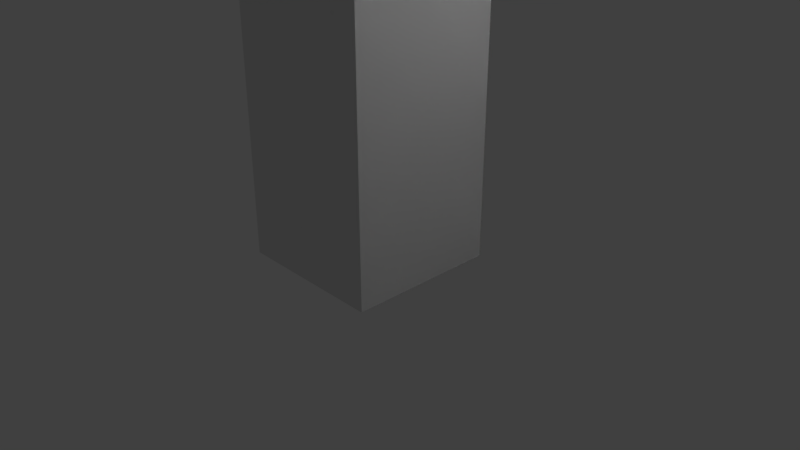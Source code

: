 # Source: Martelo.blend  (saved by Blender 2.79.0; exported with 4.5.12 LTS)
import bpy
from mathutils import Matrix  # noqa: F401  (used for matrix-valued properties, if any)

bpy.ops.wm.read_factory_settings(use_empty=True)
scene = bpy.context.scene
scene.name = 'Scene'

# ---- collections
col_collection_1 = bpy.data.collections.new('Collection 1'); scene.collection.children.link(col_collection_1)

# ---- materials (node trees are filled in below, after node groups)
mat_palette = bpy.data.materials.new('palette')
mat_palette.alpha_threshold = 0.0
mat_palette.use_transparent_shadow = False
mat_palette.roughness = 0.5

# ---- material node trees

# ---- world
world_world = bpy.data.worlds.new('World'); scene.world = world_world
world_world.color = (0.05088, 0.05088, 0.05088)
world_world.use_sun_shadow = False
world_world.sun_shadow_jitter_overblur = 0.0
world_world.cycles.sampling_method = 'MANUAL'

# ---- cameras
cam_camera = bpy.data.cameras.new('Camera')
cam_camera.clip_end = 100.0
cam_camera.lens = 35.0
cam_camera.sensor_width = 32.0
cam_camera.sensor_height = 18.0
cam_camera.ortho_scale = 7.314
cam_camera.dof.focus_distance = 0.0
cam_camera.dof.aperture_fstop = 128.0

# ---- lights
light_lamp = bpy.data.lights.new('Lamp', 'POINT')
light_lamp.transmission_factor = 0.0
light_lamp.cutoff_distance = 30.0
light_lamp.energy = 100.0
light_lamp.shadow_buffer_clip_start = 1.001
light_lamp.shadow_soft_size = 0.1
light_lamp.shadow_maximum_resolution = 0.006
light_lamp.use_absolute_resolution = True

# ---- meshes
me_martelo = bpy.data.meshes.new('Martelo')
me_martelo.from_pydata([(-4.0, 7.0, 2.0), (-4.0, 6.0, 1.0), (-4.0, 6.0, 2.0), (-4.0, 7.0, 1.0), (-4.0, 6.0, -1.0), (-4.0, 7.0, -1.0), (-4.0, 6.0, -2.0), (-4.0, 7.0, -2.0), (-4.0, 9.0, 2.0), (-4.0, 9.0, 1.0), (-4.0, 9.0, -1.0), (-4.0, 9.0, -2.0), (-4.0, 10.0, 2.0), (-4.0, 10.0, 1.0), (-4.0, 10.0, -1.0), (-4.0, 10.0, -2.0), (-1.0, 1.0, 1.0), (-1.0, 0.0, -1.0), (-1.0, 0.0, 1.0), (-1.0, 1.0, 0.0), (-1.0, 1.0, -1.0), (-1.0, 2.0, 1.0), (-1.0, 2.0, 0.0), (-1.0, 4.0, 1.0), (-1.0, 4.0, -1.0), (-1.0, 5.0, 1.0), (-1.0, 5.0, -1.0), (-1.0, 6.0, 1.0), (-1.0, 6.0, -1.0), (1.0, 0.0, 1.0), (1.0, 0.0, -1.0), (1.0, 1.0, 1.0), (1.0, 1.0, 0.0), (1.0, 1.0, -1.0), (1.0, 2.0, 1.0), (1.0, 2.0, 0.0), (1.0, 2.0, -1.0), (1.0, 3.0, 1.0), (1.0, 3.0, 0.0), (1.0, 3.0, -1.0), (1.0, 4.0, 0.0), (1.0, 4.0, -1.0), (1.0, 5.0, 1.0), (1.0, 5.0, 0.0), (1.0, 6.0, 1.0), (1.0, 6.0, 0.0), (1.0, 6.0, -1.0), (4.0, 6.0, 2.0), (4.0, 6.0, 1.0), (4.0, 7.0, 2.0), (4.0, 6.0, -1.0), (4.0, 7.0, 1.0), (4.0, 6.0, -2.0), (4.0, 7.0, -1.0), (4.0, 7.0, -2.0), (4.0, 9.0, 2.0), (4.0, 9.0, 1.0), (4.0, 9.0, -1.0), (4.0, 9.0, -2.0), (4.0, 10.0, 2.0), (4.0, 10.0, 1.0), (4.0, 10.0, -1.0), (4.0, 10.0, -2.0), (-3.0, 6.0, 2.0), (-4.0, 7.0, 2.0), (-4.0, 6.0, 2.0), (-3.0, 7.0, 2.0), (-4.0, 9.0, 2.0), (-3.0, 9.0, 2.0), (-4.0, 10.0, 2.0), (-3.0, 10.0, 2.0), (3.0, 6.0, 2.0), (3.0, 7.0, 2.0), (3.0, 9.0, 2.0), (3.0, 10.0, 2.0), (4.0, 6.0, 2.0), (4.0, 7.0, 2.0), (4.0, 9.0, 2.0), (4.0, 10.0, 2.0), (0.0, 1.0, 1.0), (-1.0, 1.0, 1.0), (-1.0, 0.0, 1.0), (-1.0, 2.0, 1.0), (0.0, 2.0, 1.0), (-1.0, 4.0, 1.0), (0.0, 3.0, 1.0), (0.0, 4.0, 1.0), (-1.0, 5.0, 1.0), (0.0, 5.0, 1.0), (-1.0, 6.0, 1.0), (0.0, 6.0, 1.0), (1.0, 0.0, 1.0), (1.0, 1.0, 1.0), (1.0, 2.0, 1.0), (1.0, 3.0, 1.0), (1.0, 5.0, 1.0), (1.0, 6.0, 1.0), (-1.0, 0.0, -1.0), (-1.0, 1.0, -1.0), (0.0, 1.0, -1.0), (-1.0, 4.0, -1.0), (0.0, 2.0, -1.0), (0.0, 3.0, -1.0), (-1.0, 5.0, -1.0), (0.0, 4.0, -1.0), (-1.0, 6.0, -1.0), (0.0, 5.0, -1.0), (1.0, 0.0, -1.0), (1.0, 1.0, -1.0), (1.0, 2.0, -1.0), (1.0, 3.0, -1.0), (1.0, 4.0, -1.0), (1.0, 6.0, -1.0), (-4.0, 6.0, -2.0), (-4.0, 7.0, -2.0), (-3.0, 6.0, -2.0), (-4.0, 9.0, -2.0), (-3.0, 7.0, -2.0), (-4.0, 10.0, -2.0), (-3.0, 9.0, -2.0), (-3.0, 10.0, -2.0), (3.0, 6.0, -2.0), (3.0, 7.0, -2.0), (3.0, 9.0, -2.0), (3.0, 10.0, -2.0), (4.0, 6.0, -2.0), (4.0, 7.0, -2.0), (4.0, 9.0, -2.0), (4.0, 10.0, -2.0), (-1.0, 0.0, -1.0), (1.0, 0.0, 1.0), (-1.0, 0.0, 1.0), (1.0, 0.0, -1.0), (-4.0, 6.0, 1.0), (-3.0, 6.0, 2.0), (-4.0, 6.0, 2.0), (-3.0, 6.0, 1.0), (3.0, 6.0, 2.0), (-1.0, 6.0, 1.0), (0.0, 6.0, 1.0), (1.0, 6.0, 1.0), (3.0, 6.0, 1.0), (4.0, 6.0, 2.0), (4.0, 6.0, 1.0), (1.0, 6.0, 0.0), (-4.0, 6.0, -1.0), (-3.0, 6.0, -1.0), (-1.0, 6.0, -1.0), (1.0, 6.0, -1.0), (3.0, 6.0, -1.0), (4.0, 6.0, -1.0), (-4.0, 6.0, -2.0), (-3.0, 6.0, -2.0), (3.0, 6.0, -2.0), (4.0, 6.0, -2.0), (-4.0, 10.0, 2.0), (-3.0, 10.0, 2.0), (-4.0, 10.0, 1.0), (3.0, 10.0, 2.0), (-3.0, 10.0, 1.0), (4.0, 10.0, 2.0), (3.0, 10.0, 1.0), (4.0, 10.0, 1.0), (-4.0, 10.0, -1.0), (-3.0, 10.0, -1.0), (3.0, 10.0, -1.0), (4.0, 10.0, -1.0), (-4.0, 10.0, -2.0), (-3.0, 10.0, -2.0), (3.0, 10.0, -2.0), (4.0, 10.0, -2.0)], [], [(0, 1, 2), (3, 4, 1), (3, 1, 0), (5, 6, 4), (5, 4, 3), (7, 6, 5), (8, 3, 0), (8, 5, 3), (8, 7, 5), (9, 7, 8), (10, 7, 9), (11, 7, 10), (12, 9, 8), (13, 10, 9), (13, 9, 12), (14, 11, 10), (14, 10, 13), (15, 11, 14), (16, 17, 18), (19, 17, 16), (20, 17, 19), (21, 19, 16), (22, 20, 19), (22, 19, 21), (23, 22, 21), (24, 20, 22), (24, 22, 23), (25, 24, 23), (26, 24, 25), (27, 26, 25), (28, 26, 27), (29, 30, 31), (31, 30, 32), (32, 30, 33), (31, 32, 34), (32, 33, 35), (34, 32, 35), (35, 33, 36), (34, 35, 37), (35, 36, 38), (37, 35, 38), (38, 36, 39), (37, 38, 40), (38, 39, 40), (40, 39, 41), (37, 40, 42), (40, 41, 42), (42, 41, 43), (42, 43, 44), (43, 41, 45), (44, 43, 45), (45, 41, 46), (47, 48, 49), (48, 50, 51), (49, 48, 51), (50, 52, 53), (51, 50, 53), (53, 52, 54), (49, 51, 55), (51, 53, 55), (53, 54, 55), (55, 54, 56), (56, 54, 57), (57, 54, 58), (55, 56, 59), (56, 57, 60), (59, 56, 60), (57, 58, 61), (60, 57, 61), (61, 58, 62), (63, 64, 65), (66, 67, 64), (66, 64, 63), (68, 69, 67), (68, 67, 66), (70, 69, 68), (71, 66, 63), (71, 68, 66), (71, 70, 68), (72, 70, 71), (73, 70, 72), (74, 70, 73), (75, 72, 71), (76, 73, 72), (76, 72, 75), (77, 74, 73), (77, 73, 76), (78, 74, 77), (79, 80, 81), (79, 82, 80), (83, 84, 82), (83, 82, 79), (85, 84, 83), (86, 87, 84), (86, 84, 85), (88, 89, 87), (88, 87, 86), (90, 89, 88), (91, 79, 81), (92, 83, 79), (92, 79, 91), (93, 85, 83), (93, 83, 92), (94, 86, 85), (94, 85, 93), (94, 88, 86), (95, 90, 88), (95, 88, 94), (96, 90, 95), (97, 98, 99), (98, 100, 99), (99, 100, 101), (101, 100, 102), (100, 103, 104), (102, 100, 104), (103, 105, 106), (104, 103, 106), (97, 99, 107), (99, 101, 108), (107, 99, 108), (101, 102, 109), (108, 101, 109), (102, 104, 110), (109, 102, 110), (104, 106, 111), (110, 104, 111), (106, 105, 112), (111, 106, 112), (113, 114, 115), (114, 116, 117), (115, 114, 117), (116, 118, 119), (117, 116, 119), (119, 118, 120), (115, 117, 121), (117, 119, 121), (119, 120, 121), (121, 120, 122), (122, 120, 123), (123, 120, 124), (121, 122, 125), (122, 123, 126), (125, 122, 126), (123, 124, 127), (126, 123, 127), (127, 124, 128), (129, 130, 131), (132, 130, 129), (133, 134, 135), (136, 137, 134), (136, 134, 133), (138, 137, 136), (139, 137, 138), (140, 137, 139), (141, 142, 137), (141, 137, 140), (143, 142, 141), (144, 143, 141), (144, 141, 140), (145, 136, 133), (145, 138, 136), (146, 138, 145), (147, 138, 146), (148, 143, 144), (149, 143, 148), (150, 143, 149), (151, 146, 145), (152, 147, 146), (152, 146, 151), (152, 148, 147), (152, 149, 148), (153, 150, 149), (153, 149, 152), (154, 150, 153), (155, 156, 157), (156, 158, 159), (157, 156, 159), (158, 160, 161), (159, 158, 161), (161, 160, 162), (157, 159, 163), (159, 161, 163), (161, 162, 163), (163, 162, 164), (164, 162, 165), (165, 162, 166), (163, 164, 167), (164, 165, 168), (167, 164, 168), (165, 166, 169), (168, 165, 169), (169, 166, 170)])
me_martelo.polygons.foreach_set('use_smooth', [True] * 192)
_uv = me_martelo.uv_layers.new(name='UVMap')
_uv.uv.foreach_set('vector', [0.04492, 0.5, 0.04492, 0.5, 0.04492, 0.5, 0.9785, 0.5, 0.9785, 0.5, 0.9785, 0.5, 0.04492, 0.5, 0.04492, 0.5, 0.04492, 0.5, 0.04492, 0.5, 0.04492, 0.5, 0.04492, 0.5, 0.9785, 0.5, 0.9785, 0.5, 0.9785, 0.5, 0.04492, 0.5, 0.04492, 0.5, 0.04492, 0.5, 0.9785, 0.5, 0.9785, 0.5, 0.9785, 0.5, 0.9785, 0.5, 0.9785, 0.5, 0.9785, 0.5, 0.9785, 0.5, 0.9785, 0.5, 0.9785, 0.5, 0.9785, 0.5, 0.9785, 0.5, 0.9785, 0.5, 0.9785, 0.5, 0.9785, 0.5, 0.9785, 0.5, 0.9785, 0.5, 0.9785, 0.5, 0.9785, 0.5, 0.04492, 0.5, 0.04492, 0.5, 0.04492, 0.5, 0.9785, 0.5, 0.9785, 0.5, 0.9785, 0.5, 0.04492, 0.5, 0.04492, 0.5, 0.04492, 0.5, 0.04492, 0.5, 0.04492, 0.5, 0.04492, 0.5, 0.9785, 0.5, 0.9785, 0.5, 0.9785, 0.5, 0.04492, 0.5, 0.04492, 0.5, 0.04492, 0.5, 0.04492, 0.5, 0.04492, 0.5, 0.04492, 0.5, 0.04492, 0.5, 0.04492, 0.5, 0.04492, 0.5, 0.04492, 0.5, 0.04492, 0.5, 0.04492, 0.5, 0.8691, 0.5, 0.8691, 0.5, 0.8691, 0.5, 0.873, 0.5, 0.873, 0.5, 0.873, 0.5, 0.8691, 0.5, 0.8691, 0.5, 0.8691, 0.5, 0.873, 0.5, 0.873, 0.5, 0.873, 0.5, 0.873, 0.5, 0.873, 0.5, 0.873, 0.5, 0.873, 0.5, 0.873, 0.5, 0.873, 0.5, 0.8691, 0.5, 0.8691, 0.5, 0.8691, 0.5, 0.8691, 0.5, 0.8691, 0.5, 0.8691, 0.5, 0.873, 0.5, 0.873, 0.5, 0.873, 0.5, 0.873, 0.5, 0.873, 0.5, 0.873, 0.5, 0.04492, 0.5, 0.04492, 0.5, 0.04492, 0.5, 0.04492, 0.5, 0.04492, 0.5, 0.04492, 0.5, 0.04492, 0.5, 0.04492, 0.5, 0.04492, 0.5, 0.873, 0.5, 0.873, 0.5, 0.873, 0.5, 0.8691, 0.5, 0.8691, 0.5, 0.8691, 0.5, 0.873, 0.5, 0.873, 0.5, 0.873, 0.5, 0.8691, 0.5, 0.8691, 0.5, 0.8691, 0.5, 0.8691, 0.5, 0.8691, 0.5, 0.8691, 0.5, 0.873, 0.5, 0.873, 0.5, 0.873, 0.5, 0.8691, 0.5, 0.8691, 0.5, 0.8691, 0.5, 0.873, 0.5, 0.873, 0.5, 0.873, 0.5, 0.873, 0.5, 0.873, 0.5, 0.873, 0.5, 0.8691, 0.5, 0.8691, 0.5, 0.8691, 0.5, 0.8691, 0.5, 0.8691, 0.5, 0.8691, 0.5, 0.873, 0.5, 0.873, 0.5, 0.873, 0.5, 0.873, 0.5, 0.873, 0.5, 0.873, 0.5, 0.873, 0.5, 0.873, 0.5, 0.873, 0.5, 0.8691, 0.5, 0.8691, 0.5, 0.8691, 0.5, 0.873, 0.5, 0.873, 0.5, 0.873, 0.5, 0.8691, 0.5, 0.8691, 0.5, 0.8691, 0.5, 0.873, 0.5, 0.873, 0.5, 0.873, 0.5, 0.04492, 0.5, 0.04492, 0.5, 0.04492, 0.5, 0.9785, 0.5, 0.9785, 0.5, 0.9785, 0.5, 0.04492, 0.5, 0.04492, 0.5, 0.04492, 0.5, 0.04492, 0.5, 0.04492, 0.5, 0.04492, 0.5, 0.9785, 0.5, 0.9785, 0.5, 0.9785, 0.5, 0.04492, 0.5, 0.04492, 0.5, 0.04492, 0.5, 0.9785, 0.5, 0.9785, 0.5, 0.9785, 0.5, 0.9785, 0.5, 0.9785, 0.5, 0.9785, 0.5, 0.9785, 0.5, 0.9785, 0.5, 0.9785, 0.5, 0.9785, 0.5, 0.9785, 0.5, 0.9785, 0.5, 0.9785, 0.5, 0.9785, 0.5, 0.9785, 0.5, 0.9785, 0.5, 0.9785, 0.5, 0.9785, 0.5, 0.04492, 0.5, 0.04492, 0.5, 0.04492, 0.5, 0.9785, 0.5, 0.9785, 0.5, 0.9785, 0.5, 0.04492, 0.5, 0.04492, 0.5, 0.04492, 0.5, 0.04492, 0.5, 0.04492, 0.5, 0.04492, 0.5, 0.9785, 0.5, 0.9785, 0.5, 0.9785, 0.5, 0.04492, 0.5, 0.04492, 0.5, 0.04492, 0.5, 0.04492, 0.5, 0.04492, 0.5, 0.04492, 0.5, 0.9785, 0.5, 0.9785, 0.5, 0.9785, 0.5, 0.04492, 0.5, 0.04492, 0.5, 0.04492, 0.5, 0.04492, 0.5, 0.04492, 0.5, 0.04492, 0.5, 0.9785, 0.5, 0.9785, 0.5, 0.9785, 0.5, 0.04492, 0.5, 0.04492, 0.5, 0.04492, 0.5, 0.9785, 0.5, 0.9785, 0.5, 0.9785, 0.5, 0.9785, 0.5, 0.9785, 0.5, 0.9785, 0.5, 0.9785, 0.5, 0.9785, 0.5, 0.9785, 0.5, 0.9785, 0.5, 0.9785, 0.5, 0.9785, 0.5, 0.9785, 0.5, 0.9785, 0.5, 0.9785, 0.5, 0.9785, 0.5, 0.9785, 0.5, 0.9785, 0.5, 0.04492, 0.5, 0.04492, 0.5, 0.04492, 0.5, 0.9785, 0.5, 0.9785, 0.5, 0.9785, 0.5, 0.04492, 0.5, 0.04492, 0.5, 0.04492, 0.5, 0.04492, 0.5, 0.04492, 0.5, 0.04492, 0.5, 0.9785, 0.5, 0.9785, 0.5, 0.9785, 0.5, 0.04492, 0.5, 0.04492, 0.5, 0.04492, 0.5, 0.04492, 0.5, 0.04492, 0.5, 0.04492, 0.5, 0.8691, 0.5, 0.8691, 0.5, 0.8691, 0.5, 0.873, 0.5, 0.873, 0.5, 0.873, 0.5, 0.8691, 0.5, 0.8691, 0.5, 0.8691, 0.5, 0.873, 0.5, 0.873, 0.5, 0.873, 0.5, 0.8691, 0.5, 0.8691, 0.5, 0.8691, 0.5, 0.873, 0.5, 0.873, 0.5, 0.873, 0.5, 0.873, 0.5, 0.873, 0.5, 0.873, 0.5, 0.8691, 0.5, 0.8691, 0.5, 0.8691, 0.5, 0.873, 0.5, 0.873, 0.5, 0.873, 0.5, 0.04492, 0.5, 0.04492, 0.5, 0.04492, 0.5, 0.873, 0.5, 0.873, 0.5, 0.873, 0.5, 0.04492, 0.5, 0.04492, 0.5, 0.04492, 0.5, 0.8691, 0.5, 0.8691, 0.5, 0.8691, 0.5, 0.873, 0.5, 0.873, 0.5, 0.873, 0.5, 0.873, 0.5, 0.873, 0.5, 0.873, 0.5, 0.8691, 0.5, 0.8691, 0.5, 0.8691, 0.5, 0.873, 0.5, 0.873, 0.5, 0.873, 0.5, 0.8691, 0.5, 0.8691, 0.5, 0.8691, 0.5, 0.873, 0.5, 0.873, 0.5, 0.873, 0.5, 0.8691, 0.5, 0.8691, 0.5, 0.8691, 0.5, 0.04492, 0.5, 0.04492, 0.5, 0.04492, 0.5, 0.873, 0.5, 0.873, 0.5, 0.873, 0.5, 0.873, 0.5, 0.873, 0.5, 0.873, 0.5, 0.873, 0.5, 0.873, 0.5, 0.873, 0.5, 0.8691, 0.5, 0.8691, 0.5, 0.8691, 0.5, 0.873, 0.5, 0.873, 0.5, 0.873, 0.5, 0.873, 0.5, 0.873, 0.5, 0.873, 0.5, 0.8691, 0.5, 0.8691, 0.5, 0.8691, 0.5, 0.04492, 0.5, 0.04492, 0.5, 0.04492, 0.5, 0.8691, 0.5, 0.8691, 0.5, 0.8691, 0.5, 0.04492, 0.5, 0.04492, 0.5, 0.04492, 0.5, 0.873, 0.5, 0.873, 0.5, 0.873, 0.5, 0.8691, 0.5, 0.8691, 0.5, 0.8691, 0.5, 0.8691, 0.5, 0.8691, 0.5, 0.8691, 0.5, 0.873, 0.5, 0.873, 0.5, 0.873, 0.5, 0.873, 0.5, 0.873, 0.5, 0.873, 0.5, 0.8691, 0.5, 0.8691, 0.5, 0.8691, 0.5, 0.873, 0.5, 0.873, 0.5, 0.873, 0.5, 0.873, 0.5, 0.873, 0.5, 0.873, 0.5, 0.04492, 0.5, 0.04492, 0.5, 0.04492, 0.5, 0.9785, 0.5, 0.9785, 0.5, 0.9785, 0.5, 0.04492, 0.5, 0.04492, 0.5, 0.04492, 0.5, 0.04492, 0.5, 0.04492, 0.5, 0.04492, 0.5, 0.9785, 0.5, 0.9785, 0.5, 0.9785, 0.5, 0.04492, 0.5, 0.04492, 0.5, 0.04492, 0.5, 0.9785, 0.5, 0.9785, 0.5, 0.9785, 0.5, 0.9785, 0.5, 0.9785, 0.5, 0.9785, 0.5, 0.9785, 0.5, 0.9785, 0.5, 0.9785, 0.5, 0.9785, 0.5, 0.9785, 0.5, 0.9785, 0.5, 0.9785, 0.5, 0.9785, 0.5, 0.9785, 0.5, 0.9785, 0.5, 0.9785, 0.5, 0.9785, 0.5, 0.04492, 0.5, 0.04492, 0.5, 0.04492, 0.5, 0.9785, 0.5, 0.9785, 0.5, 0.9785, 0.5, 0.04492, 0.5, 0.04492, 0.5, 0.04492, 0.5, 0.04492, 0.5, 0.04492, 0.5, 0.04492, 0.5, 0.9785, 0.5, 0.9785, 0.5, 0.9785, 0.5, 0.04492, 0.5, 0.04492, 0.5, 0.04492, 0.5, 0.04492, 0.5, 0.04492, 0.5, 0.04492, 0.5, 0.04492, 0.5, 0.04492, 0.5, 0.04492, 0.5, 0.04492, 0.5, 0.04492, 0.5, 0.04492, 0.5, 0.9785, 0.5, 0.9785, 0.5, 0.9785, 0.5, 0.04492, 0.5, 0.04492, 0.5, 0.04492, 0.5, 0.9785, 0.5, 0.9785, 0.5, 0.9785, 0.5, 0.9785, 0.5, 0.9785, 0.5, 0.9785, 0.5, 0.9785, 0.5, 0.9785, 0.5, 0.9785, 0.5, 0.04492, 0.5, 0.04492, 0.5, 0.04492, 0.5, 0.9785, 0.5, 0.9785, 0.5, 0.9785, 0.5, 0.04492, 0.5, 0.04492, 0.5, 0.04492, 0.5, 0.9785, 0.5, 0.9785, 0.5, 0.9785, 0.5, 0.9785, 0.5, 0.9785, 0.5, 0.9785, 0.5, 0.9785, 0.5, 0.9785, 0.5, 0.9785, 0.5, 0.9785, 0.5, 0.9785, 0.5, 0.9785, 0.5, 0.9785, 0.5, 0.9785, 0.5, 0.9785, 0.5, 0.9785, 0.5, 0.9785, 0.5, 0.9785, 0.5, 0.9785, 0.5, 0.9785, 0.5, 0.9785, 0.5, 0.9785, 0.5, 0.9785, 0.5, 0.9785, 0.5, 0.9785, 0.5, 0.9785, 0.5, 0.9785, 0.5, 0.04492, 0.5, 0.04492, 0.5, 0.04492, 0.5, 0.9785, 0.5, 0.9785, 0.5, 0.9785, 0.5, 0.04492, 0.5, 0.04492, 0.5, 0.04492, 0.5, 0.9785, 0.5, 0.9785, 0.5, 0.9785, 0.5, 0.9785, 0.5, 0.9785, 0.5, 0.9785, 0.5, 0.04492, 0.5, 0.04492, 0.5, 0.04492, 0.5, 0.9785, 0.5, 0.9785, 0.5, 0.9785, 0.5, 0.04492, 0.5, 0.04492, 0.5, 0.04492, 0.5, 0.04492, 0.5, 0.04492, 0.5, 0.04492, 0.5, 0.9785, 0.5, 0.9785, 0.5, 0.9785, 0.5, 0.04492, 0.5, 0.04492, 0.5, 0.04492, 0.5, 0.04492, 0.5, 0.04492, 0.5, 0.04492, 0.5, 0.9785, 0.5, 0.9785, 0.5, 0.9785, 0.5, 0.04492, 0.5, 0.04492, 0.5, 0.04492, 0.5, 0.9785, 0.5, 0.9785, 0.5, 0.9785, 0.5, 0.9785, 0.5, 0.9785, 0.5, 0.9785, 0.5, 0.9785, 0.5, 0.9785, 0.5, 0.9785, 0.5, 0.9785, 0.5, 0.9785, 0.5, 0.9785, 0.5, 0.9785, 0.5, 0.9785, 0.5, 0.9785, 0.5, 0.9785, 0.5, 0.9785, 0.5, 0.9785, 0.5, 0.04492, 0.5, 0.04492, 0.5, 0.04492, 0.5, 0.9785, 0.5, 0.9785, 0.5, 0.9785, 0.5, 0.04492, 0.5, 0.04492, 0.5, 0.04492, 0.5, 0.04492, 0.5, 0.04492, 0.5, 0.04492, 0.5, 0.9785, 0.5, 0.9785, 0.5, 0.9785, 0.5, 0.04492, 0.5, 0.04492, 0.5, 0.04492, 0.5])
me_martelo.materials.append(mat_palette)
me_martelo.use_remesh_preserve_volume = False
me_martelo.use_remesh_preserve_attributes = False
me_martelo.use_mirror_vertex_groups = False
me_martelo.update()
me_martelo.normals_split_custom_set([tuple(v) for v in zip(*[iter([-1.0, 0.0, 0.0, -1.0, 0.0, 0.0, -1.0, 0.0, 0.0, -1.0, 0.0, 0.0, -1.0, 0.0, 0.0, -1.0, 0.0, 0.0, -1.0, 0.0, 0.0, -1.0, 0.0, 0.0, -1.0, 0.0, 0.0, -1.0, 0.0, 0.0, -1.0, 0.0, 0.0, -1.0, 0.0, 0.0, -1.0, 0.0, 0.0, -1.0, 0.0, 0.0, -1.0, 0.0, 0.0, -1.0, 0.0, 0.0, -1.0, 0.0, 0.0, -1.0, 0.0, 0.0, -1.0, 0.0, 0.0, -1.0, 0.0, 0.0, -1.0, 0.0, 0.0, -1.0, 0.0, 0.0, -1.0, 0.0, 0.0, -1.0, 0.0, 0.0, -1.0, 0.0, 0.0, -1.0, 0.0, 0.0, -1.0, 0.0, 0.0, -1.0, 0.0, 0.0, -1.0, 0.0, 0.0, -1.0, 0.0, 0.0, -1.0, 0.0, 0.0, -1.0, 0.0, 0.0, -1.0, 0.0, 0.0, -1.0, 0.0, 0.0, -1.0, 0.0, 0.0, -1.0, 0.0, 0.0, -1.0, 0.0, 0.0, -1.0, 0.0, 0.0, -1.0, 0.0, 0.0, -1.0, 0.0, 0.0, -1.0, 0.0, 0.0, -1.0, 0.0, 0.0, -1.0, 0.0, 0.0, -1.0, 0.0, 0.0, -1.0, 0.0, 0.0, -1.0, 0.0, 0.0, -1.0, 0.0, 0.0, -1.0, 0.0, 0.0, -1.0, 0.0, 0.0, -1.0, 0.0, 0.0, -1.0, 0.0, 0.0, -1.0, 0.0, 0.0, -1.0, 0.0, 0.0, -1.0, 0.0, 0.0, -1.0, 0.0, 0.0, -1.0, 0.0, 0.0, -1.0, 0.0, 0.0, -1.0, 0.0, 0.0, -1.0, 0.0, 0.0, -1.0, 0.0, 0.0, -1.0, 0.0, 0.0, -1.0, 0.0, 0.0, -1.0, 0.0, 0.0, -1.0, 0.0, 0.0, -1.0, 0.0, 0.0, -1.0, 0.0, 0.0, -1.0, 0.0, 0.0, -1.0, 0.0, 0.0, -1.0, 0.0, 0.0, -1.0, 0.0, 0.0, -1.0, 0.0, 0.0, -1.0, 0.0, 0.0, -1.0, 0.0, 0.0, -1.0, 0.0, 0.0, -1.0, 0.0, 0.0, -1.0, 0.0, 0.0, -1.0, 0.0, 0.0, -1.0, 0.0, 0.0, -1.0, 0.0, 0.0, -1.0, 0.0, 0.0, -1.0, 0.0, 0.0, -1.0, 0.0, 0.0, -1.0, 0.0, 0.0, -1.0, 0.0, 0.0, -1.0, 0.0, 0.0, -1.0, 0.0, 0.0, -1.0, 0.0, 0.0, -1.0, 0.0, 0.0, -1.0, 0.0, 0.0, -1.0, 0.0, 0.0, -1.0, 0.0, 0.0, -1.0, 0.0, 0.0, -1.0, 0.0, 0.0, 1.0, 0.0, 0.0, 1.0, 0.0, 0.0, 1.0, 0.0, 0.0, 1.0, 0.0, 0.0, 1.0, 0.0, 0.0, 1.0, 0.0, 0.0, 1.0, 0.0, 0.0, 1.0, 0.0, 0.0, 1.0, 0.0, 0.0, 1.0, 0.0, 0.0, 1.0, 0.0, 0.0, 1.0, 0.0, 0.0, 1.0, 0.0, 0.0, 1.0, 0.0, 0.0, 1.0, 0.0, 0.0, 1.0, 0.0, 0.0, 1.0, 0.0, 0.0, 1.0, 0.0, 0.0, 1.0, 0.0, 0.0, 1.0, 0.0, 0.0, 1.0, 0.0, 0.0, 1.0, 0.0, 0.0, 1.0, 0.0, 0.0, 1.0, 0.0, 0.0, 1.0, 0.0, 0.0, 1.0, 0.0, 0.0, 1.0, 0.0, 0.0, 1.0, 0.0, 0.0, 1.0, 0.0, 0.0, 1.0, 0.0, 0.0, 1.0, 0.0, 0.0, 1.0, 0.0, 0.0, 1.0, 0.0, 0.0, 1.0, 0.0, 0.0, 1.0, 0.0, 0.0, 1.0, 0.0, 0.0, 1.0, 0.0, 0.0, 1.0, 0.0, 0.0, 1.0, 0.0, 0.0, 1.0, 0.0, 0.0, 1.0, 0.0, 0.0, 1.0, 0.0, 0.0, 1.0, 0.0, 0.0, 1.0, 0.0, 0.0, 1.0, 0.0, 0.0, 1.0, 0.0, 0.0, 1.0, 0.0, 0.0, 1.0, 0.0, 0.0, 1.0, 0.0, 0.0, 1.0, 0.0, 0.0, 1.0, 0.0, 0.0, 1.0, 0.0, 0.0, 1.0, 0.0, 0.0, 1.0, 0.0, 0.0, 1.0, 0.0, 0.0, 1.0, 0.0, 0.0, 1.0, 0.0, 0.0, 1.0, 0.0, 0.0, 1.0, 0.0, 0.0, 1.0, 0.0, 0.0, 1.0, 0.0, 0.0, 1.0, 0.0, 0.0, 1.0, 0.0, 0.0, 1.0, 0.0, 0.0, 1.0, 0.0, 0.0, 1.0, 0.0, 0.0, 1.0, 0.0, 0.0, 1.0, 0.0, 0.0, 1.0, 0.0, 0.0, 1.0, 0.0, 0.0, 1.0, 0.0, 0.0, 1.0, 0.0, 0.0, 1.0, 0.0, 0.0, 1.0, 0.0, 0.0, 1.0, 0.0, 0.0, 1.0, 0.0, 0.0, 1.0, 0.0, 0.0, 1.0, 0.0, 0.0, 1.0, 0.0, 0.0, 1.0, 0.0, 0.0, 1.0, 0.0, 0.0, 1.0, 0.0, 0.0, 1.0, 0.0, 0.0, 1.0, 0.0, 0.0, 1.0, 0.0, 0.0, 1.0, 0.0, 0.0, 1.0, 0.0, 0.0, 1.0, 0.0, 0.0, 1.0, 0.0, 0.0, 1.0, 0.0, 0.0, 1.0, 0.0, 0.0, 1.0, 0.0, 0.0, 1.0, 0.0, 0.0, 1.0, 0.0, 0.0, 1.0, 0.0, 0.0, 1.0, 0.0, 0.0, 1.0, 0.0, 0.0, 1.0, 0.0, 0.0, 1.0, 0.0, 0.0, 1.0, 0.0, 0.0, 1.0, 0.0, 0.0, 1.0, 0.0, 0.0, 1.0, 0.0, 0.0, 1.0, 0.0, 0.0, 1.0, 0.0, 0.0, 1.0, 0.0, 0.0, 1.0, 0.0, 0.0, 1.0, 0.0, 0.0, 1.0, 0.0, 0.0, 1.0, 0.0, 0.0, 1.0, 0.0, 0.0, 1.0, 0.0, 0.0, 1.0, 0.0, 0.0, 1.0, 0.0, 0.0, 1.0, 0.0, 0.0, 1.0, 0.0, 0.0, 1.0, 0.0, 0.0, 0.0, 0.0, 1.0, 0.0, 0.0, 1.0, 0.0, 0.0, 1.0, 0.0, 0.0, 1.0, 0.0, 0.0, 1.0, 0.0, 0.0, 1.0, 0.0, 0.0, 1.0, 0.0, 0.0, 1.0, 0.0, 0.0, 1.0, 0.0, 0.0, 1.0, 0.0, 0.0, 1.0, 0.0, 0.0, 1.0, 0.0, 0.0, 1.0, 0.0, 0.0, 1.0, 0.0, 0.0, 1.0, 0.0, 0.0, 1.0, 0.0, 0.0, 1.0, 0.0, 0.0, 1.0, 0.0, 0.0, 1.0, 0.0, 0.0, 1.0, 0.0, 0.0, 1.0, 0.0, 0.0, 1.0, 0.0, 0.0, 1.0, 0.0, 0.0, 1.0, 0.0, 0.0, 1.0, 0.0, 0.0, 1.0, 0.0, 0.0, 1.0, 0.0, 0.0, 1.0, 0.0, 0.0, 1.0, 0.0, 0.0, 1.0, 0.0, 0.0, 1.0, 0.0, 0.0, 1.0, 0.0, 0.0, 1.0, 0.0, 0.0, 1.0, 0.0, 0.0, 1.0, 0.0, 0.0, 1.0, 0.0, 0.0, 1.0, 0.0, 0.0, 1.0, 0.0, 0.0, 1.0, 0.0, 0.0, 1.0, 0.0, 0.0, 1.0, 0.0, 0.0, 1.0, 0.0, 0.0, 1.0, 0.0, 0.0, 1.0, 0.0, 0.0, 1.0, 0.0, 0.0, 1.0, 0.0, 0.0, 1.0, 0.0, 0.0, 1.0, 0.0, 0.0, 1.0, 0.0, 0.0, 1.0, 0.0, 0.0, 1.0, 0.0, 0.0, 1.0, 0.0, 0.0, 1.0, 0.0, 0.0, 1.0, 0.0, 0.0, 1.0, 0.0, 0.0, 1.0, 0.0, 0.0, 1.0, 0.0, 0.0, 1.0, 0.0, 0.0, 1.0, 0.0, 0.0, 1.0, 0.0, 0.0, 1.0, 0.0, 0.0, 1.0, 0.0, 0.0, 1.0, 0.0, 0.0, 1.0, 0.0, 0.0, 1.0, 0.0, 0.0, 1.0, 0.0, 0.0, 1.0, 0.0, 0.0, 1.0, 0.0, 0.0, 1.0, 0.0, 0.0, 1.0, 0.0, 0.0, 1.0, 0.0, 0.0, 1.0, 0.0, 0.0, 1.0, 0.0, 0.0, 1.0, 0.0, 0.0, 1.0, 0.0, 0.0, 1.0, 0.0, 0.0, 1.0, 0.0, 0.0, 1.0, 0.0, 0.0, 1.0, 0.0, 0.0, 1.0, 0.0, 0.0, 1.0, 0.0, 0.0, 1.0, 0.0, 0.0, 1.0, 0.0, 0.0, 1.0, 0.0, 0.0, 1.0, 0.0, 0.0, 1.0, 0.0, 0.0, 1.0, 0.0, 0.0, 1.0, 0.0, 0.0, 1.0, 0.0, 0.0, 1.0, 0.0, 0.0, 1.0, 0.0, 0.0, 1.0, 0.0, 0.0, 1.0, 0.0, 0.0, 1.0, 0.0, 0.0, 1.0, 0.0, 0.0, 1.0, 0.0, 0.0, 1.0, 0.0, 0.0, 1.0, 0.0, 0.0, 1.0, 0.0, 0.0, 1.0, 0.0, 0.0, 1.0, 0.0, 0.0, 1.0, 0.0, 0.0, 1.0, 0.0, 0.0, 1.0, 0.0, 0.0, 1.0, 0.0, 0.0, 1.0, 0.0, 0.0, 1.0, 0.0, 0.0, 1.0, 0.0, 0.0, 1.0, 0.0, 0.0, 1.0, 0.0, 0.0, 1.0, 0.0, 0.0, 1.0, 0.0, 0.0, 1.0, 0.0, 0.0, 1.0, 0.0, 0.0, 1.0, 0.0, 0.0, 1.0, 0.0, 0.0, 1.0, 0.0, 0.0, -1.0, 0.0, 0.0, -1.0, 0.0, 0.0, -1.0, 0.0, 0.0, -1.0, 0.0, 0.0, -1.0, 0.0, 0.0, -1.0, 0.0, 0.0, -1.0, 0.0, 0.0, -1.0, 0.0, 0.0, -1.0, 0.0, 0.0, -1.0, 0.0, 0.0, -1.0, 0.0, 0.0, -1.0, 0.0, 0.0, -1.0, 0.0, 0.0, -1.0, 0.0, 0.0, -1.0, 0.0, 0.0, -1.0, 0.0, 0.0, -1.0, 0.0, 0.0, -1.0, 0.0, 0.0, -1.0, 0.0, 0.0, -1.0, 0.0, 0.0, -1.0, 0.0, 0.0, -1.0, 0.0, 0.0, -1.0, 0.0, 0.0, -1.0, 0.0, 0.0, -1.0, 0.0, 0.0, -1.0, 0.0, 0.0, -1.0, 0.0, 0.0, -1.0, 0.0, 0.0, -1.0, 0.0, 0.0, -1.0, 0.0, 0.0, -1.0, 0.0, 0.0, -1.0, 0.0, 0.0, -1.0, 0.0, 0.0, -1.0, 0.0, 0.0, -1.0, 0.0, 0.0, -1.0, 0.0, 0.0, -1.0, 0.0, 0.0, -1.0, 0.0, 0.0, -1.0, 0.0, 0.0, -1.0, 0.0, 0.0, -1.0, 0.0, 0.0, -1.0, 0.0, 0.0, -1.0, 0.0, 0.0, -1.0, 0.0, 0.0, -1.0, 0.0, 0.0, -1.0, 0.0, 0.0, -1.0, 0.0, 0.0, -1.0, 0.0, 0.0, -1.0, 0.0, 0.0, -1.0, 0.0, 0.0, -1.0, 0.0, 0.0, -1.0, 0.0, 0.0, -1.0, 0.0, 0.0, -1.0, 0.0, 0.0, -1.0, 0.0, 0.0, -1.0, 0.0, 0.0, -1.0, 0.0, 0.0, -1.0, 0.0, 0.0, -1.0, 0.0, 0.0, -1.0, 0.0, 0.0, -1.0, 0.0, 0.0, -1.0, 0.0, 0.0, -1.0, 0.0, 0.0, -1.0, 0.0, 0.0, -1.0, 0.0, 0.0, -1.0, 0.0, 0.0, -1.0, 0.0, 0.0, -1.0, 0.0, 0.0, -1.0, 0.0, 0.0, -1.0, 0.0, 0.0, -1.0, 0.0, 0.0, -1.0, 0.0, 0.0, -1.0, 0.0, 0.0, -1.0, 0.0, 0.0, -1.0, 0.0, 0.0, -1.0, 0.0, 0.0, -1.0, 0.0, 0.0, -1.0, 0.0, 0.0, -1.0, 0.0, 0.0, -1.0, 0.0, 0.0, -1.0, 0.0, 0.0, -1.0, 0.0, 0.0, -1.0, 0.0, 0.0, -1.0, 0.0, 0.0, -1.0, 0.0, 0.0, -1.0, 0.0, 0.0, -1.0, 0.0, 0.0, -1.0, 0.0, 0.0, -1.0, 0.0, 0.0, -1.0, 0.0, 0.0, -1.0, 0.0, 0.0, -1.0, 0.0, 0.0, -1.0, 0.0, 0.0, -1.0, 0.0, 0.0, -1.0, 0.0, 0.0, -1.0, 0.0, 0.0, -1.0, 0.0, 0.0, -1.0, 0.0, 0.0, -1.0, 0.0, 0.0, -1.0, 0.0, 0.0, -1.0, 0.0, 0.0, -1.0, 0.0, 0.0, -1.0, 0.0, 0.0, -1.0, 0.0, 0.0, -1.0, 0.0, 0.0, -1.0, 0.0, 0.0, -1.0, 0.0, 0.0, -1.0, 0.0, 0.0, -1.0, 0.0, 0.0, -1.0, 0.0, 0.0, -1.0, 0.0, -1.0, 0.0, 0.0, -1.0, 0.0, 0.0, -1.0, 0.0, 0.0, -1.0, 0.0, 0.0, -1.0, 0.0, 0.0, -1.0, 0.0, 0.0, -1.0, 0.0, 0.0, -1.0, 0.0, 0.0, -1.0, 0.0, 0.0, -1.0, 0.0, 0.0, -1.0, 0.0, 0.0, -1.0, 0.0, 0.0, -1.0, 0.0, 0.0, -1.0, 0.0, 0.0, -1.0, 0.0, 0.0, -1.0, 0.0, 0.0, -1.0, 0.0, 0.0, -1.0, 0.0, 0.0, -1.0, 0.0, 0.0, -1.0, 0.0, 0.0, -1.0, 0.0, 0.0, -1.0, 0.0, 0.0, -1.0, 0.0, 0.0, -1.0, 0.0, 0.0, -1.0, 0.0, 0.0, -1.0, 0.0, 0.0, -1.0, 0.0, 0.0, -1.0, 0.0, 0.0, -1.0, 0.0, 0.0, -1.0, 0.0, 0.0, -1.0, 0.0, 0.0, -1.0, 0.0, 0.0, -1.0, 0.0, 0.0, -1.0, 0.0, 0.0, -1.0, 0.0, 0.0, -1.0, 0.0, 0.0, -1.0, 0.0, 0.0, -1.0, 0.0, 0.0, -1.0, 0.0, 0.0, -1.0, 0.0, 0.0, -1.0, 0.0, 0.0, -1.0, 0.0, 0.0, -1.0, 0.0, 0.0, -1.0, 0.0, 0.0, -1.0, 0.0, 0.0, -1.0, 0.0, 0.0, -1.0, 0.0, 0.0, -1.0, 0.0, 0.0, -1.0, 0.0, 0.0, -1.0, 0.0, 0.0, -1.0, 0.0, 0.0, -1.0, 0.0, 0.0, -1.0, 0.0, 0.0, -1.0, 0.0, 0.0, -1.0, 0.0, 0.0, -1.0, 0.0, 0.0, -1.0, 0.0, 0.0, -1.0, 0.0, 0.0, -1.0, 0.0, 0.0, -1.0, 0.0, 0.0, -1.0, 0.0, 0.0, -1.0, 0.0, 0.0, -1.0, 0.0, 0.0, -1.0, 0.0, 0.0, -1.0, 0.0, 0.0, -1.0, 0.0, 0.0, -1.0, 0.0, 0.0, -1.0, 0.0, 0.0, -1.0, 0.0, 0.0, -1.0, 0.0, 0.0, -1.0, 0.0, 0.0, -1.0, 0.0, 0.0, -1.0, 0.0, 0.0, -1.0, 0.0, 0.0, -1.0, 0.0, 0.0, -1.0, 0.0, 0.0, -1.0, 0.0, 0.0, -1.0, 0.0, 0.0, -1.0, 0.0, 0.0, -1.0, 0.0, 0.0, -1.0, 0.0, 0.0, -1.0, 0.0, 0.0, -1.0, 0.0, 0.0, -1.0, 0.0, 0.0, 1.0, 0.0, 0.0, 1.0, 0.0, 0.0, 1.0, 0.0, 0.0, 1.0, 0.0, 0.0, 1.0, 0.0, 0.0, 1.0, 0.0, 0.0, 1.0, 0.0, 0.0, 1.0, 0.0, 0.0, 1.0, 0.0, 0.0, 1.0, 0.0, 0.0, 1.0, 0.0, 0.0, 1.0, 0.0, 0.0, 1.0, 0.0, 0.0, 1.0, 0.0, 0.0, 1.0, 0.0, 0.0, 1.0, 0.0, 0.0, 1.0, 0.0, 0.0, 1.0, 0.0, 0.0, 1.0, 0.0, 0.0, 1.0, 0.0, 0.0, 1.0, 0.0, 0.0, 1.0, 0.0, 0.0, 1.0, 0.0, 0.0, 1.0, 0.0, 0.0, 1.0, 0.0, 0.0, 1.0, 0.0, 0.0, 1.0, 0.0, 0.0, 1.0, 0.0, 0.0, 1.0, 0.0, 0.0, 1.0, 0.0, 0.0, 1.0, 0.0, 0.0, 1.0, 0.0, 0.0, 1.0, 0.0, 0.0, 1.0, 0.0, 0.0, 1.0, 0.0, 0.0, 1.0, 0.0, 0.0, 1.0, 0.0, 0.0, 1.0, 0.0, 0.0, 1.0, 0.0, 0.0, 1.0, 0.0, 0.0, 1.0, 0.0, 0.0, 1.0, 0.0, 0.0, 1.0, 0.0, 0.0, 1.0, 0.0, 0.0, 1.0, 0.0, 0.0, 1.0, 0.0, 0.0, 1.0, 0.0, 0.0, 1.0, 0.0, 0.0, 1.0, 0.0, 0.0, 1.0, 0.0, 0.0, 1.0, 0.0, 0.0, 1.0, 0.0, 0.0, 1.0, 0.0, 0.0, 1.0, 0.0])] * 3)])

# ---- objects
ob_martelo = bpy.data.objects.new('Martelo', me_martelo)
ob_lamp = bpy.data.objects.new('Lamp', light_lamp)
ob_camera = bpy.data.objects.new('Camera', cam_camera)

# ---- transforms, parenting, visibility, modifiers, constraints
ob_martelo.location = (0.0, 0.0, 0.0)
ob_martelo.rotation_euler = (1.571, -0.0, 0.0)
ob_martelo.lineart.crease_threshold = 0.0
ob_lamp.location = (4.076, 1.005, 5.904)
ob_lamp.rotation_euler = (0.6503, 0.05522, 1.866)
ob_lamp.lock_rotations_4d = False
ob_lamp.empty_display_type = 'ARROWS'
ob_lamp.color = (0.0, 0.0, 0.0, 0.0)
ob_lamp.lineart.crease_threshold = 0.0
ob_camera.location = (7.481, -6.508, 5.344)
ob_camera.rotation_euler = (1.109, 0.0, 0.8149)
ob_camera.lock_rotations_4d = False
ob_camera.empty_display_type = 'ARROWS'
ob_camera.color = (0.0, 0.0, 0.0, 0.0)
ob_camera.display_type = 'WIRE'
ob_camera.lineart.crease_threshold = 0.0

# ---- collection membership
col_collection_1.objects.link(ob_martelo)
col_collection_1.objects.link(ob_lamp)
col_collection_1.objects.link(ob_camera)

# ---- scene / render settings (as saved in the file)
scene.camera = ob_camera
scene.frame_start = 1; scene.frame_end = 250; scene.frame_set(1)
scene.render.engine = 'BLENDER_EEVEE_NEXT'
scene.render.resolution_percentage = 50
scene.render.dither_intensity = 0.0
scene.cycles.use_denoising = False
scene.cycles.samples = 128
scene.cycles.sampling_pattern = 'TABULATED_SOBOL'
scene.cycles.use_adaptive_sampling = False
scene.cycles.use_light_tree = False
scene.cycles.blur_glossy = 0.0
scene.cycles.sample_clamp_indirect = 0.0
scene.view_settings.view_transform = 'Standard'
bpy.context.view_layer.update()
